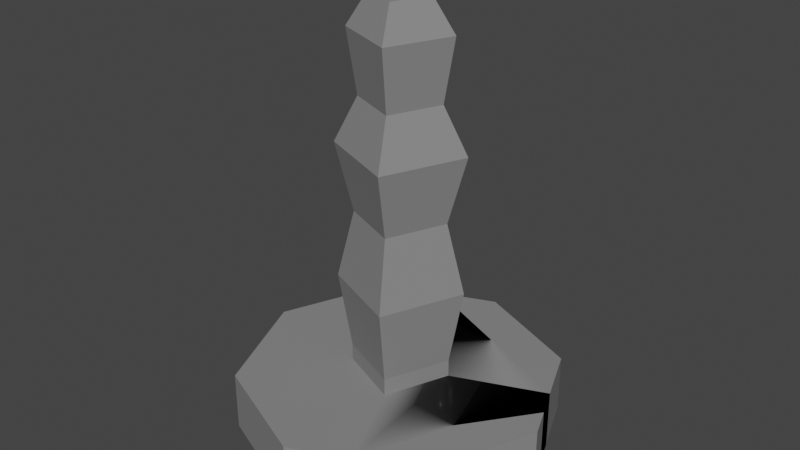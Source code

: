 # Source: screw.blend  (saved by Blender 4.2.66; exported with 4.5.12 LTS)
import bpy
from mathutils import Matrix  # noqa: F401  (used for matrix-valued properties, if any)

bpy.ops.wm.read_factory_settings(use_empty=True)
scene = bpy.context.scene
scene.name = 'Scene'

# ---- materials (node trees are filled in below, after node groups)
mat_screw = bpy.data.materials.new('Screw')

# ---- material node trees
mat_screw.use_nodes = True; mat_screw.node_tree.nodes.clear()
_N = mat_screw.node_tree.nodes; _L = mat_screw.node_tree.links
n0 = _N.new('ShaderNodeBsdfPrincipled'); n0.name = 'Principled BSDF'; n0.location = (10, 300)
n0.inputs[0].default_value = (0.2654, 0.2654, 0.2654, 1.0)
n0.inputs[2].default_value = 1.0
n1 = _N.new('ShaderNodeOutputMaterial'); n1.name = 'Material Output'; n1.location = (300, 300)
_L.new(n0.outputs[0], n1.inputs[0])
n1.is_active_output = True

# ---- world
world_world = bpy.data.worlds.new('World'); scene.world = world_world
world_world.use_nodes = True; world_world.node_tree.nodes.clear()
_N = world_world.node_tree.nodes; _L = world_world.node_tree.links
n0 = _N.new('ShaderNodeOutputWorld'); n0.name = 'World Output'; n0.location = (300, 300)
n1 = _N.new('ShaderNodeBackground'); n1.name = 'Background'; n1.location = (10, 300)
n1.inputs[0].default_value = (0.06606, 0.06606, 0.06606, 1.0)
_L.new(n1.outputs[0], n0.inputs[0])
n0.is_active_output = True
world_world.color = (0.05088, 0.05088, 0.05088)
world_world.sun_shadow_jitter_overblur = 0.0

# ---- meshes
me_circle = bpy.data.meshes.new('Circle')
me_circle.from_pydata([(0.0, 1.0, 0.0), (-0.7071, 0.7071, 0.0), (-1.0, 0.0, 0.0), (-0.7071, -0.7071, 0.0), (0.0, -1.0, 0.0), (0.7071, -0.7071, 0.0), (1.0, 0.0, 0.0), (0.7071, 0.7071, 0.0), (-0.3536, 0.8536, 0.0), (0.8536, 0.3536, 0.0), (0.3536, -0.8536, 0.0), (-0.8536, -0.3536, 0.0), (-0.1167, 0.2819, 0.0254), (0.2819, 0.1167, 0.0254), (0.1167, -0.2819, 0.0254), (-0.2819, -0.1167, 0.0254), (-0.3536, 0.8536, 0.3717), (0.0, 1.0, 0.3717), (-1.0, 0.0, 0.3717), (-0.7071, 0.7071, 0.3717), (-0.8536, -0.3536, 0.3717), (0.0, -1.0, 0.3717), (-0.7071, -0.7071, 0.3717), (0.3536, -0.8536, 0.3717), (1.0, 0.0, 0.3717), (0.7071, -0.7071, 0.3717), (0.8536, 0.3536, 0.3717), (0.7071, 0.7071, 0.3717), (-0.2819, -0.1167, 0.3717), (-0.1167, 0.2819, 0.3717), (0.2819, 0.1167, 0.3717), (0.1167, -0.2819, 0.3717), (-0.2819, -0.1167, 0.481), (-0.1167, 0.2819, 0.481), (0.2819, 0.1167, 0.481), (0.1167, -0.2819, 0.481), (-0.2819, -0.1167, 2.489), (-0.1167, 0.2819, 2.489), (0.2819, 0.1167, 2.489), (0.1167, -0.2819, 2.489), (-0.2819, -0.1167, 0.1021), (-0.1167, 0.2819, 0.1021), (0.2819, 0.1167, 0.1021), (0.1167, -0.2819, 0.1021), (-0.1637, -0.06779, 2.691), (-0.06779, 0.1637, 2.691), (0.1637, 0.06779, 2.691), (0.06779, -0.1637, 2.691), (0.09333, -0.2253, 2.103), (-0.2253, -0.09333, 2.103), (0.2253, 0.09333, 2.103), (-0.09333, 0.2253, 2.103), (-0.3587, -0.1486, 1.814), (0.1486, -0.3587, 1.814), (0.3587, 0.1486, 1.814), (-0.1486, 0.3587, 1.814), (-0.257, -0.1065, 1.395), (0.1065, -0.257, 1.395), (0.257, 0.1065, 1.395), (-0.1065, 0.257, 1.395), (-0.3571, -0.1479, 0.9558), (0.1479, -0.3571, 0.9558), (0.3571, 0.1479, 0.9558), (-0.1479, 0.3571, 0.9558)], [], [(2, 1, 8, 11), (6, 5, 10, 9), (0, 8, 9, 7), (4, 3, 11, 10), (11, 15, 14, 10), (10, 14, 13, 9), (8, 12, 13, 9), (8, 12, 15, 11), (14, 15, 40, 43), (18, 20, 16, 19), (24, 26, 23, 25), (17, 27, 26, 16), (21, 23, 20, 22), (20, 23, 31, 28), (23, 26, 30, 31), (16, 26, 30, 29), (16, 20, 28, 29), (28, 31, 35, 32), (6, 9, 26, 24), (3, 4, 21, 22), (10, 5, 25, 23), (8, 0, 17, 16), (0, 7, 27, 17), (4, 10, 23, 21), (11, 3, 22, 20), (1, 2, 18, 19), (8, 1, 19, 16), (5, 6, 24, 25), (2, 11, 20, 18), (7, 9, 26, 27), (49, 48, 39, 36), (31, 30, 34, 35), (30, 29, 33, 34), (29, 28, 32, 33), (36, 39, 47, 44), (48, 50, 38, 39), (50, 51, 37, 38), (51, 49, 36, 37), (40, 41, 42, 43), (13, 14, 43, 42), (12, 13, 42, 41), (15, 12, 41, 40), (44, 47, 46, 45), (39, 38, 46, 47), (38, 37, 45, 46), (37, 36, 44, 45), (55, 52, 49, 51), (54, 55, 51, 50), (53, 54, 50, 48), (52, 53, 48, 49), (56, 57, 53, 52), (57, 58, 54, 53), (58, 59, 55, 54), (59, 56, 52, 55), (63, 60, 56, 59), (62, 63, 59, 58), (61, 62, 58, 57), (60, 61, 57, 56), (32, 35, 61, 60), (35, 34, 62, 61), (34, 33, 63, 62), (33, 32, 60, 63)])
me_circle.polygons.foreach_set('use_smooth', [True] * 62)
_k = set([(0, 7), (0, 8), (0, 17), (1, 2), (1, 8), (1, 19), (2, 11), (2, 18), (3, 4), (3, 11), (3, 22), (4, 10), (4, 21), (5, 6), (5, 10), (5, 25), (6, 9), (6, 24), (7, 9), (7, 27), (8, 9), (8, 11), (9, 10), (10, 11), (10, 14), (11, 15), (12, 15), (12, 41), (13, 14), (13, 42), (14, 15), (14, 43), (15, 40), (16, 17), (16, 19), (16, 20), (16, 26), (17, 27), (18, 19), (18, 20), (20, 22), (21, 22), (21, 23), (23, 25), (24, 25), (24, 26), (26, 27), (28, 29), (28, 31), (28, 32), (29, 33), (30, 31), (30, 34), (31, 35), (32, 33), (32, 35), (32, 60), (33, 34), (33, 63), (34, 35), (34, 62), (35, 61), (36, 37), (36, 39), (36, 44), (36, 49), (37, 38), (37, 45), (37, 51), (38, 39), (38, 46), (38, 50), (39, 47), (39, 48), (40, 41), (40, 43), (41, 42), (42, 43), (44, 45), (44, 47), (45, 46), (46, 47), (48, 49), (48, 50), (48, 53), (49, 51), (49, 52), (50, 51), (50, 54), (51, 55), (52, 53), (52, 55), (52, 56), (53, 54), (53, 57), (54, 55), (54, 58), (55, 59), (56, 57), (56, 59), (56, 60), (57, 58), (57, 61), (58, 59), (58, 62), (59, 63), (60, 61), (60, 63), (61, 62), (62, 63)])
me_circle.attributes.new('sharp_edge', 'BOOLEAN', 'EDGE').data.foreach_set('value', [ (min(e.vertices), max(e.vertices)) in _k for e in me_circle.edges])
_uv = me_circle.uv_layers.new(name='UVMap')
_uv.uv.foreach_set('vector', [0.0, 0.0, 0.0, 0.0, 0.0, 0.0, 0.0, 0.0, 0.0, 0.0, 0.0, 0.0, 0.0, 0.0, 0.0, 0.0, 0.0, 0.0, 0.0, 0.0, 0.0, 0.0, 0.0, 0.0, 0.0, 0.0, 0.0, 0.0, 0.0, 0.0, 0.0, 0.0, 0.0, 0.0, 0.0, 0.0, 0.0, 0.0, 0.0, 0.0, 0.0, 0.0, 0.0, 0.0, 0.0, 0.0, 0.0, 0.0, 0.0, 0.0, 0.0, 0.0, 0.0, 0.0, 0.0, 0.0, 0.0, 0.0, 0.0, 0.0, 0.0, 0.0, 0.0, 0.0, 0.0, 0.0, 0.0, 0.0, 0.0, 0.0, 0.0, 0.0, 0.0, 0.0, 0.0, 0.0, 0.0, 0.0, 0.0, 0.0, 0.0, 0.0, 0.0, 0.0, 0.0, 0.0, 0.0, 0.0, 0.0, 0.0, 0.0, 0.0, 0.0, 0.0, 0.0, 0.0, 0.0, 0.0, 0.0, 0.0, 0.0, 0.0, 0.0, 0.0, 0.0, 0.0, 0.0, 0.0, 0.0, 0.0, 0.0, 0.0, 0.0, 0.0, 0.0, 0.0, 0.0, 0.0, 0.0, 0.0, 0.0, 0.0, 0.0, 0.0, 0.0, 0.0, 0.0, 0.0, 0.0, 0.0, 0.0, 0.0, 0.0, 0.0, 0.0, 0.0, 0.0, 0.0, 0.0, 0.0, 0.0, 0.0, 0.0, 0.0, 0.0, 0.0, 0.0, 0.0, 0.0, 0.0, 0.0, 0.0, 0.0, 0.0, 0.0, 0.0, 0.0, 0.0, 0.0, 0.0, 0.0, 0.0, 0.0, 0.0, 0.0, 0.0, 0.0, 0.0, 0.0, 0.0, 0.0, 0.0, 0.0, 0.0, 0.0, 0.0, 0.0, 0.0, 0.0, 0.0, 0.0, 0.0, 0.0, 0.0, 0.0, 0.0, 0.0, 0.0, 0.0, 0.0, 0.0, 0.0, 0.0, 0.0, 0.0, 0.0, 0.0, 0.0, 0.0, 0.0, 0.0, 0.0, 0.0, 0.0, 0.0, 0.0, 0.0, 0.0, 0.0, 0.0, 0.0, 0.0, 0.0, 0.0, 0.0, 0.0, 0.0, 0.0, 0.0, 0.0, 0.0, 0.0, 0.0, 0.0, 0.0, 0.0, 0.0, 0.0, 0.0, 0.0, 0.0, 0.0, 0.0, 0.0, 0.0, 0.0, 0.0, 0.0, 0.0, 0.0, 0.0, 0.0, 0.0, 0.0, 0.0, 0.0, 0.0, 0.0, 0.0, 0.0, 0.0, 0.0, 0.0, 0.0, 0.0, 0.0, 0.0, 0.0, 0.0, 0.0, 0.0, 0.0, 0.0, 0.0, 0.0, 0.0, 0.0, 0.0, 0.0, 0.0, 0.0, 0.0, 0.0, 0.0, 0.0, 0.0, 0.0, 0.0, 0.0, 0.0, 0.0, 0.0, 0.0, 0.0, 0.0, 0.0, 0.0, 0.0, 0.0, 0.0, 0.0, 0.0, 0.0, 0.0, 0.0, 0.0, 0.0, 0.0, 0.0, 0.0, 0.0, 0.0, 0.0, 0.0, 0.0, 0.0, 0.0, 0.0, 0.0, 0.0, 0.0, 0.0, 0.0, 0.0, 0.0, 0.0, 0.0, 0.0, 0.0, 0.0, 0.0, 0.0, 0.0, 0.0, 0.0, 0.0, 0.0, 0.0, 0.0, 0.0, 0.0, 0.0, 0.0, 0.0, 0.0, 0.0, 0.0, 0.0, 0.0, 0.0, 0.0, 0.0, 0.0, 0.0, 0.0, 0.0, 0.0, 0.0, 0.0, 0.0, 0.0, 0.0, 0.0, 0.0, 0.0, 0.0, 0.0, 0.0, 0.0, 0.0, 0.0, 0.0, 0.0, 0.0, 0.0, 0.0, 0.0, 0.0, 0.0, 0.0, 0.0, 0.0, 0.0, 0.0, 0.0, 0.0, 0.0, 0.0, 0.0, 0.0, 0.0, 0.0, 0.0, 0.0, 0.0, 0.0, 0.0, 0.0, 0.0, 0.0, 0.0, 0.0, 0.0, 0.0, 0.0, 0.0, 0.0, 0.0, 0.0, 0.0, 0.0, 0.0, 0.0, 0.0, 0.0, 0.0, 0.0, 0.0, 0.0, 0.0, 0.0, 0.0, 0.0, 0.0, 0.0, 0.0, 0.0, 0.0, 0.0, 0.0, 0.0, 0.0, 0.0, 0.0, 0.0, 0.0, 0.0, 0.0, 0.0, 0.0, 0.0, 0.0, 0.0, 0.0, 0.0, 0.0, 0.0, 0.0, 0.0, 0.0, 0.0, 0.0, 0.0, 0.0, 0.0, 0.0, 0.0, 0.0, 0.0, 0.0, 0.0, 0.0, 0.0, 0.0, 0.0, 0.0, 0.0, 0.0, 0.0, 0.0, 0.0, 0.0, 0.0, 0.0, 0.0, 0.0, 0.0, 0.0, 0.0, 0.0, 0.0, 0.0, 0.0, 0.0, 0.0, 0.0, 0.0, 0.0, 0.0, 0.0, 0.0, 0.0, 0.0, 0.0, 0.0, 0.0, 0.0, 0.0, 0.0, 0.0, 0.0, 0.0, 0.0, 0.0, 0.0, 0.0])
me_circle.materials.append(mat_screw)
me_circle.update()
me_circle.normals_split_custom_set([tuple(v) for v in zip(*[iter([0.0, 0.0, -1.0, 0.0, 0.0, -1.0, 0.0, 0.0, -1.0, 0.0, 0.0, -1.0, 0.0, 0.0, -1.0, 0.0, 0.0, -1.0, 0.0, 0.0, -1.0, 0.0, 0.0, -1.0, 0.0, 0.0, 1.0, 0.0, 0.0, 1.0, 0.0, 0.0, 1.0, 0.0, 0.0, 1.0, 0.0, 0.0, -1.0, 0.0, 0.0, -1.0, 0.0, 0.0, -1.0, 0.0, 0.0, -1.0, 0.02218, 0.05354, -0.9983, 0.02218, 0.05354, -0.9983, 0.02218, 0.05354, -0.9983, 0.02218, 0.05354, -0.9983, -0.05354, 0.02218, -0.9983, -0.05354, 0.02218, -0.9983, -0.05354, 0.02218, -0.9983, -0.05354, 0.02218, -0.9983, 0.02218, 0.05354, 0.9983, 0.02218, 0.05354, 0.9983, 0.02218, 0.05354, 0.9983, 0.02218, 0.05354, 0.9983, 0.05354, -0.02218, -0.9983, 0.05354, -0.02218, -0.9983, 0.05354, -0.02218, -0.9983, 0.05354, -0.02218, -0.9983, 0.3827, 0.9239, 0.0, 0.3827, 0.9239, 0.0, 0.3827, 0.9239, 0.0, 0.3827, 0.9239, 0.0, -9.302e-08, 0.0, 1.0, -9.302e-08, 0.0, 1.0, -9.302e-08, 0.0, 1.0, -9.302e-08, 0.0, 1.0, 9.302e-08, 0.0, 1.0, 7.323e-09, 0.0, 1.0, -1.237e-09, 0.0, 1.0, 9.302e-08, 0.0, 1.0, 0.0, 0.0, -1.0, 0.0, 0.0, -1.0, 0.0, 0.0, -1.0, 0.0, 0.0, -1.0, 0.0, 0.0, 1.0, -1.237e-09, 0.0, 1.0, 6.531e-09, 0.0, 1.0, 0.0, 0.0, 1.0, 6.531e-09, 0.0, 1.0, -1.237e-09, 0.0, 1.0, -4.899e-08, 0.0, 1.0, 9.797e-09, 0.0, 1.0, -1.237e-09, 0.0, 1.0, 7.323e-09, 0.0, 1.0, -7.838e-08, 0.0, 1.0, -4.899e-08, 0.0, 1.0, -1.959e-08, 0.0, -1.0, -1.959e-08, 0.0, -1.0, -1.959e-08, 0.0, -1.0, -1.959e-08, 0.0, -1.0, 3.919e-08, 0.0, 1.0, 6.531e-09, 0.0, 1.0, 9.797e-09, 0.0, 1.0, 3.919e-08, 0.0, 1.0, -0.3827, -0.9239, 0.0, -0.3827, -0.9239, 0.0, -0.3827, -0.9239, 0.0, -0.3827, -0.9239, 0.0, 0.9239, 0.3827, 0.0, 0.9239, 0.3827, 0.0, 0.9239, 0.3827, 0.0, 0.9239, 0.3827, 0.0, -0.3827, -0.9239, 0.0, -0.3827, -0.9239, 0.0, -0.3827, -0.9239, 0.0, -0.3827, -0.9239, 0.0, 0.3827, -0.9239, 0.0, 0.3827, -0.9239, 0.0, 0.3827, -0.9239, 0.0, 0.3827, -0.9239, 0.0, 0.3827, -0.9239, 0.0, 0.3827, -0.9239, 0.0, 0.3827, -0.9239, 0.0, 0.3827, -0.9239, 0.0, -0.3827, -0.9239, 0.0, -0.3827, -0.9239, 0.0, -0.3827, -0.9239, 0.0, -0.3827, -0.9239, 0.0, 0.3827, -0.9239, 0.0, 0.3827, -0.9239, 0.0, 0.3827, -0.9239, 0.0, 0.3827, -0.9239, 0.0, -0.9239, -0.3827, 0.0, -0.9239, -0.3827, 0.0, -0.9239, -0.3827, 0.0, -0.9239, -0.3827, 0.0, -0.9239, 0.3827, 0.0, -0.9239, 0.3827, 0.0, -0.9239, 0.3827, 0.0, -0.9239, 0.3827, 0.0, -0.3827, 0.9239, 0.0, -0.3827, 0.9239, 0.0, -0.3827, 0.9239, 0.0, -0.3827, 0.9239, 0.0, 0.9239, -0.3827, 0.0, 0.9239, -0.3827, 0.0, 0.9239, -0.3827, 0.0, 0.9239, -0.3827, 0.0, -0.9239, -0.3827, 0.0, -0.9239, -0.3827, 0.0, -0.9239, -0.3827, 0.0, -0.9239, -0.3827, 0.0, -0.9239, -0.3827, 0.0, -0.9239, -0.3827, 0.0, -0.9239, -0.3827, 0.0, -0.9239, -0.3827, 0.0, -0.3803, -0.9181, -0.1114, -0.3803, -0.9181, -0.1114, -0.3803, -0.9181, -0.1114, -0.3803, -0.9181, -0.1114, 0.9239, -0.3827, 0.0, 0.9239, -0.3827, 0.0, 0.9239, -0.3827, 0.0, 0.9239, -0.3827, 0.0, 0.3827, 0.9239, 0.0, 0.3827, 0.9239, 0.0, 0.3827, 0.9239, 0.0, 0.3827, 0.9239, 0.0, -0.9239, 0.3827, 0.0, -0.9239, 0.3827, 0.0, -0.9239, 0.3827, 0.0, -0.9239, 0.3827, 0.0, -0.3494, -0.8435, 0.408, -0.3494, -0.8435, 0.408, -0.3494, -0.8435, 0.408, -0.3494, -0.8435, 0.408, 0.9181, -0.3803, -0.1114, 0.9181, -0.3803, -0.1114, 0.9181, -0.3803, -0.1114, 0.9181, -0.3803, -0.1114, 0.3803, 0.9181, -0.1114, 0.3803, 0.9181, -0.1114, 0.3803, 0.9181, -0.1114, 0.3803, 0.9181, -0.1114, -0.9181, 0.3803, -0.1114, -0.9181, 0.3803, -0.1114, -0.9181, 0.3803, -0.1114, -0.9181, 0.3803, -0.1114, -2.001e-08, 0.0, -1.0, -2.001e-08, 0.0, -1.0, -2.001e-08, 0.0, -1.0, -2.001e-08, 0.0, -1.0, -0.9239, 0.3827, 0.0, -0.9239, 0.3827, 0.0, -0.9239, 0.3827, 0.0, -0.9239, 0.3827, 0.0, -0.3827, -0.9239, 0.0, -0.3827, -0.9239, 0.0, -0.3827, -0.9239, 0.0, -0.3827, -0.9239, 0.0, 0.9239, -0.3827, 0.0, 0.9239, -0.3827, 0.0, 0.9239, -0.3827, 0.0, 0.9239, -0.3827, 0.0, -4.749e-07, 0.0, 1.0, -4.749e-07, 0.0, 1.0, -4.749e-07, 0.0, 1.0, -4.749e-07, 0.0, 1.0, 0.8435, -0.3494, 0.408, 0.8435, -0.3494, 0.408, 0.8435, -0.3494, 0.408, 0.8435, -0.3494, 0.408, 0.3494, 0.8435, 0.408, 0.3494, 0.8435, 0.408, 0.3494, 0.8435, 0.408, 0.3494, 0.8435, 0.408, -0.8435, 0.3494, 0.408, -0.8435, 0.3494, 0.408, -0.8435, 0.3494, 0.408, -0.8435, 0.3494, 0.408, -0.8711, 0.3608, 0.3333, -0.8711, 0.3608, 0.3333, -0.8711, 0.3608, 0.3333, -0.8711, 0.3608, 0.3333, 0.3608, 0.8711, 0.3333, 0.3608, 0.8711, 0.3333, 0.3608, 0.8711, 0.3333, 0.3608, 0.8711, 0.3333, 0.8711, -0.3608, 0.3333, 0.8711, -0.3608, 0.3333, 0.8711, -0.3608, 0.3333, 0.8711, -0.3608, 0.3333, -0.3608, -0.8711, 0.3333, -0.3608, -0.8711, 0.3333, -0.3608, -0.8711, 0.3333, -0.3608, -0.8711, 0.3333, -0.3763, -0.9084, -0.1823, -0.3763, -0.9084, -0.1823, -0.3763, -0.9084, -0.1823, -0.3763, -0.9084, -0.1823, 0.9084, -0.3763, -0.1823, 0.9084, -0.3763, -0.1823, 0.9084, -0.3763, -0.1823, 0.9084, -0.3763, -0.1823, 0.3763, 0.9084, -0.1823, 0.3763, 0.9084, -0.1823, 0.3763, 0.9084, -0.1823, 0.3763, 0.9084, -0.1823, -0.9084, 0.3763, -0.1823, -0.9084, 0.3763, -0.1823, -0.9084, 0.3763, -0.1823, -0.9084, 0.3763, -0.1823, -0.9101, 0.377, 0.172, -0.9101, 0.377, 0.172, -0.9101, 0.377, 0.172, -0.9101, 0.377, 0.172, 0.377, 0.9101, 0.172, 0.377, 0.9101, 0.172, 0.377, 0.9101, 0.172, 0.377, 0.9101, 0.172, 0.9101, -0.377, 0.172, 0.9101, -0.377, 0.172, 0.9101, -0.377, 0.172, 0.9101, -0.377, 0.172, -0.377, -0.9101, 0.172, -0.377, -0.9101, 0.172, -0.377, -0.9101, 0.172, -0.377, -0.9101, 0.172, -0.3799, -0.9172, -0.1204, -0.3799, -0.9172, -0.1204, -0.3799, -0.9172, -0.1204, -0.3799, -0.9172, -0.1204, 0.9172, -0.3799, -0.1204, 0.9172, -0.3799, -0.1204, 0.9172, -0.3799, -0.1204, 0.9172, -0.3799, -0.1204, 0.3799, 0.9172, -0.1204, 0.3799, 0.9172, -0.1204, 0.3799, 0.9172, -0.1204, 0.3799, 0.9172, -0.1204, -0.9172, 0.3799, -0.1204, -0.9172, 0.3799, -0.1204, -0.9172, 0.3799, -0.1204, -0.9172, 0.3799, -0.1204])] * 3)])

# ---- objects
ob_screw = bpy.data.objects.new('screw', me_circle)

# ---- transforms, parenting, visibility, modifiers, constraints
ob_screw.location = (0.0, 0.002258, -0.002376)
ob_screw.scale = (0.1805, 0.1805, 0.1805)
ob_screw.color = (0.8, 0.8, 0.8, 1.0)

# ---- collection membership
scene.collection.objects.link(ob_screw)

# ---- scene / render settings (as saved in the file)
scene.frame_start = 1; scene.frame_end = 250; scene.frame_set(36)
scene.render.engine = 'BLENDER_EEVEE_NEXT'
bpy.context.view_layer.update()

# ---- added for rendering (the .blend has no active camera and no usable light): camera, sun
cam_auto = bpy.data.cameras.new('AutoCamera')
cam_auto.lens = 50.0
cam_auto.sensor_width = 36.0
cam_auto.clip_end = 1000.0
ob_auto_camera = bpy.data.objects.new('AutoCamera', cam_auto)
scene.collection.objects.link(ob_auto_camera)
ob_auto_camera.location = (0.651948, -0.78008, 0.762053)
ob_auto_camera.rotation_euler = (1.09748, -7.21219e-08, 0.694738)
scene.camera = ob_auto_camera
light_auto_sun = bpy.data.lights.new('AutoSun', 'SUN')
light_auto_sun.energy = 3.0
light_auto_sun.angle = 0.0523599
ob_auto_sun = bpy.data.objects.new('AutoSun', light_auto_sun)
scene.collection.objects.link(ob_auto_sun)
ob_auto_sun.rotation_euler = (0.872665, 0.174533, 0.523599)
bpy.context.view_layer.update()
